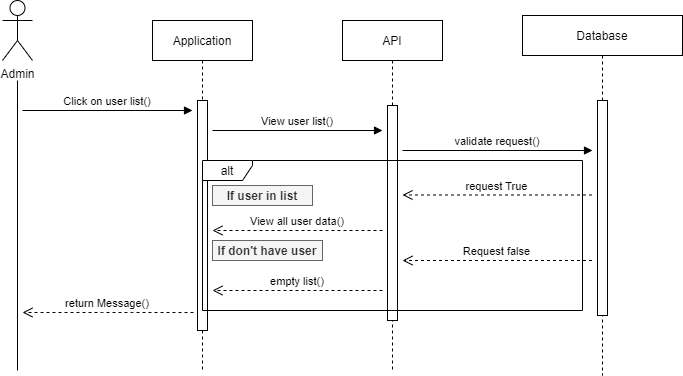

The diagram above was exported from draw.io. Its source (the exported page's mxGraphModel, read from the mxfile embedded in the PNG):
<mxGraphModel dx="868" dy="488" grid="1" gridSize="10" guides="1" tooltips="1" connect="1" arrows="1" fold="1" page="1" pageScale="1" pageWidth="850" pageHeight="1100" math="0" shadow="0">
  <root>
    <mxCell id="0" />
    <mxCell id="1" parent="0" />
    <mxCell id="3nuBFxr9cyL0pnOWT2aG-7" value="return Message()" style="verticalAlign=bottom;endArrow=open;dashed=1;endSize=8;shadow=0;strokeWidth=1;exitX=-0.4;exitY=0.922;exitDx=0;exitDy=0;exitPerimeter=0;" parent="1" source="lZj7pzvPMmKDAmuNltpu-2" edge="1">
      <mxGeometry relative="1" as="geometry">
        <mxPoint x="210" y="372" as="targetPoint" />
        <mxPoint x="345" y="312" as="sourcePoint" />
        <Array as="points">
          <mxPoint x="330" y="372" />
          <mxPoint x="280" y="372" />
        </Array>
      </mxGeometry>
    </mxCell>
    <mxCell id="3nuBFxr9cyL0pnOWT2aG-8" value="Click on user list()" style="verticalAlign=bottom;endArrow=block;shadow=0;strokeWidth=1;" parent="1" edge="1">
      <mxGeometry relative="1" as="geometry">
        <mxPoint x="210" y="170" as="sourcePoint" />
        <mxPoint x="380" y="170" as="targetPoint" />
      </mxGeometry>
    </mxCell>
    <mxCell id="lZj7pzvPMmKDAmuNltpu-1" value="Application" style="shape=umlLifeline;perimeter=lifelinePerimeter;container=1;collapsible=0;recursiveResize=0;rounded=0;shadow=0;strokeWidth=1;" vertex="1" parent="1">
      <mxGeometry x="340" y="80" width="100" height="350" as="geometry" />
    </mxCell>
    <mxCell id="lZj7pzvPMmKDAmuNltpu-2" value="" style="points=[];perimeter=orthogonalPerimeter;rounded=0;shadow=0;strokeWidth=1;" vertex="1" parent="lZj7pzvPMmKDAmuNltpu-1">
      <mxGeometry x="45" y="80" width="10" height="230" as="geometry" />
    </mxCell>
    <mxCell id="lZj7pzvPMmKDAmuNltpu-3" value="API" style="shape=umlLifeline;perimeter=lifelinePerimeter;container=1;collapsible=0;recursiveResize=0;rounded=0;shadow=0;strokeWidth=1;" vertex="1" parent="1">
      <mxGeometry x="530" y="80" width="100" height="350" as="geometry" />
    </mxCell>
    <mxCell id="lZj7pzvPMmKDAmuNltpu-4" value="" style="points=[];perimeter=orthogonalPerimeter;rounded=0;shadow=0;strokeWidth=1;" vertex="1" parent="lZj7pzvPMmKDAmuNltpu-3">
      <mxGeometry x="45" y="85" width="10" height="215" as="geometry" />
    </mxCell>
    <mxCell id="lZj7pzvPMmKDAmuNltpu-5" value="Database" style="shape=umlLifeline;perimeter=lifelinePerimeter;container=1;collapsible=0;recursiveResize=0;rounded=0;shadow=0;strokeWidth=1;" vertex="1" parent="1">
      <mxGeometry x="710" y="75" width="160" height="360" as="geometry" />
    </mxCell>
    <mxCell id="lZj7pzvPMmKDAmuNltpu-6" value="" style="points=[];perimeter=orthogonalPerimeter;rounded=0;shadow=0;strokeWidth=1;" vertex="1" parent="lZj7pzvPMmKDAmuNltpu-5">
      <mxGeometry x="75" y="85" width="10" height="215" as="geometry" />
    </mxCell>
    <mxCell id="lZj7pzvPMmKDAmuNltpu-7" value="Admin" style="shape=umlActor;verticalLabelPosition=bottom;verticalAlign=top;html=1;outlineConnect=0;" vertex="1" parent="1">
      <mxGeometry x="190" y="60" width="30" height="60" as="geometry" />
    </mxCell>
    <mxCell id="lZj7pzvPMmKDAmuNltpu-9" value="" style="endArrow=none;html=1;" edge="1" parent="1">
      <mxGeometry width="50" height="50" relative="1" as="geometry">
        <mxPoint x="205" y="430" as="sourcePoint" />
        <mxPoint x="205" y="140" as="targetPoint" />
      </mxGeometry>
    </mxCell>
    <mxCell id="lZj7pzvPMmKDAmuNltpu-10" value="View user list()" style="verticalAlign=bottom;endArrow=block;shadow=0;strokeWidth=1;" edge="1" parent="1">
      <mxGeometry relative="1" as="geometry">
        <mxPoint x="400" y="190" as="sourcePoint" />
        <mxPoint x="570" y="190" as="targetPoint" />
      </mxGeometry>
    </mxCell>
    <mxCell id="lZj7pzvPMmKDAmuNltpu-11" value="validate request()" style="verticalAlign=bottom;endArrow=block;shadow=0;strokeWidth=1;" edge="1" parent="1">
      <mxGeometry relative="1" as="geometry">
        <mxPoint x="590" y="210" as="sourcePoint" />
        <mxPoint x="780" y="210" as="targetPoint" />
      </mxGeometry>
    </mxCell>
    <mxCell id="lZj7pzvPMmKDAmuNltpu-12" value="request True" style="verticalAlign=bottom;endArrow=open;dashed=1;endSize=8;shadow=0;strokeWidth=1;" edge="1" parent="1">
      <mxGeometry relative="1" as="geometry">
        <mxPoint x="590" y="254.5" as="targetPoint" />
        <mxPoint x="779.5" y="254.5" as="sourcePoint" />
      </mxGeometry>
    </mxCell>
    <mxCell id="lZj7pzvPMmKDAmuNltpu-13" value="View all user data()" style="verticalAlign=bottom;endArrow=open;dashed=1;endSize=8;shadow=0;strokeWidth=1;" edge="1" parent="1">
      <mxGeometry relative="1" as="geometry">
        <mxPoint x="400" y="290" as="targetPoint" />
        <mxPoint x="570" y="290" as="sourcePoint" />
      </mxGeometry>
    </mxCell>
    <mxCell id="lZj7pzvPMmKDAmuNltpu-14" value="Request false" style="verticalAlign=bottom;endArrow=open;dashed=1;endSize=8;shadow=0;strokeWidth=1;" edge="1" parent="1">
      <mxGeometry relative="1" as="geometry">
        <mxPoint x="590" y="320" as="targetPoint" />
        <mxPoint x="779.5" y="320" as="sourcePoint" />
      </mxGeometry>
    </mxCell>
    <mxCell id="lZj7pzvPMmKDAmuNltpu-15" value="empty list()" style="verticalAlign=bottom;endArrow=open;dashed=1;endSize=8;shadow=0;strokeWidth=1;" edge="1" parent="1">
      <mxGeometry relative="1" as="geometry">
        <mxPoint x="400" y="350" as="targetPoint" />
        <mxPoint x="570" y="350" as="sourcePoint" />
      </mxGeometry>
    </mxCell>
    <mxCell id="lZj7pzvPMmKDAmuNltpu-18" value="If user in list" style="text;html=1;strokeColor=#666666;fillColor=#f5f5f5;align=center;verticalAlign=middle;whiteSpace=wrap;rounded=0;strokeWidth=1;fontStyle=1;fontColor=#333333;" vertex="1" parent="1">
      <mxGeometry x="400" y="245" width="100" height="20" as="geometry" />
    </mxCell>
    <mxCell id="lZj7pzvPMmKDAmuNltpu-19" value="If don't have user" style="text;html=1;align=center;verticalAlign=middle;whiteSpace=wrap;rounded=0;strokeWidth=1;fontStyle=1;spacingBottom=0;fillColor=#f5f5f5;strokeColor=#666666;fontColor=#333333;" vertex="1" parent="1">
      <mxGeometry x="400" y="300" width="110" height="20" as="geometry" />
    </mxCell>
    <mxCell id="lZj7pzvPMmKDAmuNltpu-21" value="alt" style="shape=umlFrame;whiteSpace=wrap;html=1;strokeWidth=1;width=50;height=20;" vertex="1" parent="1">
      <mxGeometry x="390" y="220" width="380" height="150" as="geometry" />
    </mxCell>
  </root>
</mxGraphModel>